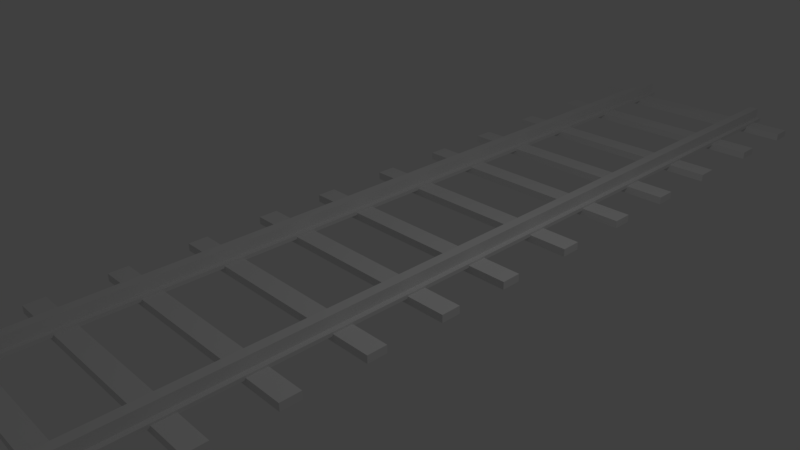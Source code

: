 # Source: TrainTracks.blend  (saved by Blender 2.77.0; exported with 4.5.12 LTS)
import bpy
from mathutils import Matrix  # noqa: F401  (used for matrix-valued properties, if any)

bpy.ops.wm.read_factory_settings(use_empty=True)
scene = bpy.context.scene
scene.name = 'Scene'

# ---- collections
col_collection_1 = bpy.data.collections.new('Collection 1'); scene.collection.children.link(col_collection_1)

# ---- materials (node trees are filled in below, after node groups)
mat_material = bpy.data.materials.new('Material')
mat_material.alpha_threshold = 0.0
mat_material.use_transparent_shadow = False
mat_material.roughness = 0.5
mat_material.line_color = (0.0, 0.0, 0.0, 1.0)

# ---- material node trees

# ---- world
world_world = bpy.data.worlds.new('World'); scene.world = world_world
world_world.color = (0.05088, 0.05088, 0.05088)
world_world.use_sun_shadow = False
world_world.sun_shadow_jitter_overblur = 0.0
world_world.cycles.sampling_method = 'MANUAL'

# ---- cameras
cam_camera = bpy.data.cameras.new('Camera')
cam_camera.clip_end = 100.0
cam_camera.lens = 35.0
cam_camera.sensor_width = 32.0
cam_camera.sensor_height = 18.0
cam_camera.ortho_scale = 7.314
cam_camera.dof.focus_distance = 0.0
cam_camera.dof.aperture_fstop = 128.0

# ---- lights
light_lamp = bpy.data.lights.new('Lamp', 'POINT')
light_lamp.transmission_factor = 0.0
light_lamp.cutoff_distance = 30.0
light_lamp.energy = 100.0
light_lamp.shadow_buffer_clip_start = 1.001
light_lamp.shadow_soft_size = 0.1
light_lamp.shadow_maximum_resolution = 0.006
light_lamp.use_absolute_resolution = True

# ---- meshes
me_cube_001 = bpy.data.meshes.new('Cube.001')
me_cube_001.from_pydata([(-1.0, -1.08, -0.001308), (-1.0, -1.08, 0.1062), (-1.0, -0.7988, -0.001308), (-1.0, -0.7988, 0.1062), (1.0, -1.08, -0.001308), (1.0, -1.08, 0.1062), (1.0, -0.7988, -0.001308), (1.0, -0.7988, 0.1062)], [], [(1, 3, 2, 0), (3, 7, 6, 2), (7, 5, 4, 6), (5, 1, 0, 4), (0, 2, 6, 4), (5, 7, 3, 1)])
me_cube_001.use_remesh_preserve_volume = False
me_cube_001.use_remesh_preserve_attributes = False
me_cube_001.use_mirror_vertex_groups = False
me_cube_001.update()
me_cube = bpy.data.meshes.new('Cube')
me_cube.from_pydata([(1.194, 7.999, 0.08038), (0.9017, 7.999, 0.08038), (1.194, -8.0, 0.08038), (0.9017, -8.0, 0.08038), (1.194, 7.999, 0.1327), (0.9017, 7.999, 0.1327), (1.194, -8.0, 0.1327), (0.9017, -8.0, 0.1327), (1.117, 7.999, 0.08038), (0.9781, 7.999, 0.08038), (1.117, -8.0, 0.08038), (0.9781, -8.0, 0.08038), (1.117, 7.999, 0.1327), (0.9781, 7.999, 0.1327), (1.117, -8.0, 0.1327), (0.9781, -8.0, 0.1327), (1.117, 7.999, 0.2886), (0.9781, 7.999, 0.2886), (1.117, -8.0, 0.2886), (0.9781, -8.0, 0.2886)], [], [(10, 2, 6, 14), (13, 5, 7, 15), (9, 1, 5, 13), (2, 0, 4, 6), (1, 3, 7, 5), (0, 8, 12, 4), (8, 9, 13, 12), (4, 12, 14, 6), (14, 12, 16, 18), (3, 11, 15, 7), (11, 10, 14, 15), (16, 17, 19, 18), (13, 15, 19, 17), (15, 14, 18, 19), (12, 13, 17, 16), (1, 9, 8, 0, 2, 10, 11, 3)])
me_cube.materials.append(mat_material)
me_cube.use_remesh_preserve_volume = False
me_cube.use_remesh_preserve_attributes = False
me_cube.use_mirror_vertex_groups = False
me_cube.update()
me_cube_002 = bpy.data.meshes.new('Cube.002')
me_cube_002.from_pydata([(-1.0, -1.08, -0.001308), (-1.0, -1.08, 0.1062), (-1.0, -0.7988, -0.001308), (-1.0, -0.7988, 0.1062), (1.0, -1.08, -0.001308), (1.0, -1.08, 0.1062), (1.0, -0.7988, -0.001308), (1.0, -0.7988, 0.1062)], [], [(1, 3, 2, 0), (3, 7, 6, 2), (7, 5, 4, 6), (5, 1, 0, 4), (0, 2, 6, 4), (5, 7, 3, 1)])
me_cube_002.use_remesh_preserve_volume = False
me_cube_002.use_remesh_preserve_attributes = False
me_cube_002.use_mirror_vertex_groups = False
me_cube_002.update()
me_cube_003 = bpy.data.meshes.new('Cube.003')
me_cube_003.from_pydata([(-1.0, -1.08, -0.001308), (-1.0, -1.08, 0.1062), (-1.0, -0.7988, -0.001308), (-1.0, -0.7988, 0.1062), (1.0, -1.08, -0.001308), (1.0, -1.08, 0.1062), (1.0, -0.7988, -0.001308), (1.0, -0.7988, 0.1062)], [], [(1, 3, 2, 0), (3, 7, 6, 2), (7, 5, 4, 6), (5, 1, 0, 4), (0, 2, 6, 4), (5, 7, 3, 1)])
me_cube_003.use_remesh_preserve_volume = False
me_cube_003.use_remesh_preserve_attributes = False
me_cube_003.use_mirror_vertex_groups = False
me_cube_003.update()
me_cube_004 = bpy.data.meshes.new('Cube.004')
me_cube_004.from_pydata([(-1.0, -1.08, -0.001308), (-1.0, -1.08, 0.1062), (-1.0, -0.7988, -0.001308), (-1.0, -0.7988, 0.1062), (1.0, -1.08, -0.001308), (1.0, -1.08, 0.1062), (1.0, -0.7988, -0.001308), (1.0, -0.7988, 0.1062)], [], [(1, 3, 2, 0), (3, 7, 6, 2), (7, 5, 4, 6), (5, 1, 0, 4), (0, 2, 6, 4), (5, 7, 3, 1)])
me_cube_004.use_remesh_preserve_volume = False
me_cube_004.use_remesh_preserve_attributes = False
me_cube_004.use_mirror_vertex_groups = False
me_cube_004.update()
me_cube_005 = bpy.data.meshes.new('Cube.005')
me_cube_005.from_pydata([(-1.0, -1.08, -0.001308), (-1.0, -1.08, 0.1062), (-1.0, -0.7988, -0.001308), (-1.0, -0.7988, 0.1062), (1.0, -1.08, -0.001308), (1.0, -1.08, 0.1062), (1.0, -0.7988, -0.001308), (1.0, -0.7988, 0.1062)], [], [(1, 3, 2, 0), (3, 7, 6, 2), (7, 5, 4, 6), (5, 1, 0, 4), (0, 2, 6, 4), (5, 7, 3, 1)])
me_cube_005.use_remesh_preserve_volume = False
me_cube_005.use_remesh_preserve_attributes = False
me_cube_005.use_mirror_vertex_groups = False
me_cube_005.update()
me_cube_006 = bpy.data.meshes.new('Cube.006')
me_cube_006.from_pydata([(-1.0, -1.08, -0.001308), (-1.0, -1.08, 0.1062), (-1.0, -0.7988, -0.001308), (-1.0, -0.7988, 0.1062), (1.0, -1.08, -0.001308), (1.0, -1.08, 0.1062), (1.0, -0.7988, -0.001308), (1.0, -0.7988, 0.1062)], [], [(1, 3, 2, 0), (3, 7, 6, 2), (7, 5, 4, 6), (5, 1, 0, 4), (0, 2, 6, 4), (5, 7, 3, 1)])
me_cube_006.use_remesh_preserve_volume = False
me_cube_006.use_remesh_preserve_attributes = False
me_cube_006.use_mirror_vertex_groups = False
me_cube_006.update()
me_cube_007 = bpy.data.meshes.new('Cube.007')
me_cube_007.from_pydata([(-1.0, -1.08, -0.001308), (-1.0, -1.08, 0.1062), (-1.0, -0.7988, -0.001308), (-1.0, -0.7988, 0.1062), (1.0, -1.08, -0.001308), (1.0, -1.08, 0.1062), (1.0, -0.7988, -0.001308), (1.0, -0.7988, 0.1062)], [], [(1, 3, 2, 0), (3, 7, 6, 2), (7, 5, 4, 6), (5, 1, 0, 4), (0, 2, 6, 4), (5, 7, 3, 1)])
me_cube_007.use_remesh_preserve_volume = False
me_cube_007.use_remesh_preserve_attributes = False
me_cube_007.use_mirror_vertex_groups = False
me_cube_007.update()
me_cube_008 = bpy.data.meshes.new('Cube.008')
me_cube_008.from_pydata([(-1.0, -1.08, -0.001308), (-1.0, -1.08, 0.1062), (-1.0, -0.7988, -0.001308), (-1.0, -0.7988, 0.1062), (1.0, -1.08, -0.001308), (1.0, -1.08, 0.1062), (1.0, -0.7988, -0.001308), (1.0, -0.7988, 0.1062)], [], [(1, 3, 2, 0), (3, 7, 6, 2), (7, 5, 4, 6), (5, 1, 0, 4), (0, 2, 6, 4), (5, 7, 3, 1)])
me_cube_008.use_remesh_preserve_volume = False
me_cube_008.use_remesh_preserve_attributes = False
me_cube_008.use_mirror_vertex_groups = False
me_cube_008.update()
me_cube_009 = bpy.data.meshes.new('Cube.009')
me_cube_009.from_pydata([(-1.0, -1.08, -0.001308), (-1.0, -1.08, 0.1062), (-1.0, -0.7988, -0.001308), (-1.0, -0.7988, 0.1062), (1.0, -1.08, -0.001308), (1.0, -1.08, 0.1062), (1.0, -0.7988, -0.001308), (1.0, -0.7988, 0.1062)], [], [(1, 3, 2, 0), (3, 7, 6, 2), (7, 5, 4, 6), (5, 1, 0, 4), (0, 2, 6, 4), (5, 7, 3, 1)])
me_cube_009.use_remesh_preserve_volume = False
me_cube_009.use_remesh_preserve_attributes = False
me_cube_009.use_mirror_vertex_groups = False
me_cube_009.update()
me_cube_010 = bpy.data.meshes.new('Cube.010')
me_cube_010.from_pydata([(-1.0, -1.08, -0.001308), (-1.0, -1.08, 0.1062), (-1.0, -0.7988, -0.001308), (-1.0, -0.7988, 0.1062), (1.0, -1.08, -0.001308), (1.0, -1.08, 0.1062), (1.0, -0.7988, -0.001308), (1.0, -0.7988, 0.1062)], [], [(1, 3, 2, 0), (3, 7, 6, 2), (7, 5, 4, 6), (5, 1, 0, 4), (0, 2, 6, 4), (5, 7, 3, 1)])
me_cube_010.use_remesh_preserve_volume = False
me_cube_010.use_remesh_preserve_attributes = False
me_cube_010.use_mirror_vertex_groups = False
me_cube_010.update()
me_cube_011 = bpy.data.meshes.new('Cube.011')
me_cube_011.from_pydata([(-1.0, -1.08, -0.001308), (-1.0, -1.08, 0.1062), (-1.0, -0.7988, -0.001308), (-1.0, -0.7988, 0.1062), (1.0, -1.08, -0.001308), (1.0, -1.08, 0.1062), (1.0, -0.7988, -0.001308), (1.0, -0.7988, 0.1062)], [], [(1, 3, 2, 0), (3, 7, 6, 2), (7, 5, 4, 6), (5, 1, 0, 4), (0, 2, 6, 4), (5, 7, 3, 1)])
me_cube_011.use_remesh_preserve_volume = False
me_cube_011.use_remesh_preserve_attributes = False
me_cube_011.use_mirror_vertex_groups = False
me_cube_011.update()
me_cube_012 = bpy.data.meshes.new('Cube.012')
me_cube_012.from_pydata([(-1.0, -1.08, -0.001308), (-1.0, -1.08, 0.1062), (-1.0, -0.7988, -0.001308), (-1.0, -0.7988, 0.1062), (1.0, -1.08, -0.001308), (1.0, -1.08, 0.1062), (1.0, -0.7988, -0.001308), (1.0, -0.7988, 0.1062)], [], [(1, 3, 2, 0), (3, 7, 6, 2), (7, 5, 4, 6), (5, 1, 0, 4), (0, 2, 6, 4), (5, 7, 3, 1)])
me_cube_012.use_remesh_preserve_volume = False
me_cube_012.use_remesh_preserve_attributes = False
me_cube_012.use_mirror_vertex_groups = False
me_cube_012.update()
me_cube_013 = bpy.data.meshes.new('Cube.013')
me_cube_013.from_pydata([(-1.0, -1.08, -0.001308), (-1.0, -1.08, 0.1062), (-1.0, -0.7988, -0.001308), (-1.0, -0.7988, 0.1062), (1.0, -1.08, -0.001308), (1.0, -1.08, 0.1062), (1.0, -0.7988, -0.001308), (1.0, -0.7988, 0.1062)], [], [(1, 3, 2, 0), (3, 7, 6, 2), (7, 5, 4, 6), (5, 1, 0, 4), (0, 2, 6, 4), (5, 7, 3, 1)])
me_cube_013.use_remesh_preserve_volume = False
me_cube_013.use_remesh_preserve_attributes = False
me_cube_013.use_mirror_vertex_groups = False
me_cube_013.update()
me_cube_014 = bpy.data.meshes.new('Cube.014')
me_cube_014.from_pydata([(-1.0, -1.08, -0.001308), (-1.0, -1.08, 0.1062), (-1.0, -0.7988, -0.001308), (-1.0, -0.7988, 0.1062), (1.0, -1.08, -0.001308), (1.0, -1.08, 0.1062), (1.0, -0.7988, -0.001308), (1.0, -0.7988, 0.1062)], [], [(1, 3, 2, 0), (3, 7, 6, 2), (7, 5, 4, 6), (5, 1, 0, 4), (0, 2, 6, 4), (5, 7, 3, 1)])
me_cube_014.use_remesh_preserve_volume = False
me_cube_014.use_remesh_preserve_attributes = False
me_cube_014.use_mirror_vertex_groups = False
me_cube_014.update()
me_cube_015 = bpy.data.meshes.new('Cube.015')
me_cube_015.from_pydata([(-1.0, -1.08, -0.001308), (-1.0, -1.08, 0.1062), (-1.0, -0.7988, -0.001308), (-1.0, -0.7988, 0.1062), (1.0, -1.08, -0.001308), (1.0, -1.08, 0.1062), (1.0, -0.7988, -0.001308), (1.0, -0.7988, 0.1062)], [], [(1, 3, 2, 0), (3, 7, 6, 2), (7, 5, 4, 6), (5, 1, 0, 4), (0, 2, 6, 4), (5, 7, 3, 1)])
me_cube_015.use_remesh_preserve_volume = False
me_cube_015.use_remesh_preserve_attributes = False
me_cube_015.use_mirror_vertex_groups = False
me_cube_015.update()

# ---- objects
ob_cube_001 = bpy.data.objects.new('Cube.001', me_cube_001)
ob_cube = bpy.data.objects.new('Cube', me_cube)
ob_lamp = bpy.data.objects.new('Lamp', light_lamp)
ob_camera = bpy.data.objects.new('Camera', cam_camera)
ob_cube_002 = bpy.data.objects.new('Cube.002', me_cube_002)
ob_cube_003 = bpy.data.objects.new('Cube.003', me_cube_003)
ob_cube_004 = bpy.data.objects.new('Cube.004', me_cube_004)
ob_cube_005 = bpy.data.objects.new('Cube.005', me_cube_005)
ob_cube_006 = bpy.data.objects.new('Cube.006', me_cube_006)
ob_cube_007 = bpy.data.objects.new('Cube.007', me_cube_007)
ob_cube_008 = bpy.data.objects.new('Cube.008', me_cube_008)
ob_cube_009 = bpy.data.objects.new('Cube.009', me_cube_009)
ob_cube_010 = bpy.data.objects.new('Cube.010', me_cube_010)
ob_cube_011 = bpy.data.objects.new('Cube.011', me_cube_011)
ob_cube_012 = bpy.data.objects.new('Cube.012', me_cube_012)
ob_cube_013 = bpy.data.objects.new('Cube.013', me_cube_013)
ob_cube_014 = bpy.data.objects.new('Cube.014', me_cube_014)
ob_cube_015 = bpy.data.objects.new('Cube.015', me_cube_015)

# ---- transforms, parenting, visibility, modifiers, constraints
ob_cube_001.location = (0.0, -6.673, 0.0)
ob_cube_001.scale = (1.75, 1.0, 1.0)
ob_cube_001.lineart.crease_threshold = 0.0
ob_cube.location = (0.0, 0.0, 0.0)
ob_cube.lock_rotations_4d = False
ob_cube.empty_display_type = 'ARROWS'
ob_cube.lineart.crease_threshold = 0.0
_m = ob_cube.modifiers.new('Mirror', 'MIRROR')
_m.use_clip = True
ob_lamp.location = (4.076, 1.005, 5.904)
ob_lamp.rotation_euler = (0.6503, 0.05522, 1.866)
ob_lamp.lock_rotations_4d = False
ob_lamp.empty_display_type = 'ARROWS'
ob_lamp.color = (0.0, 0.0, 0.0, 0.0)
ob_lamp.lineart.crease_threshold = 0.0
ob_camera.location = (7.481, -6.508, 5.344)
ob_camera.rotation_euler = (1.109, 0.01082, 0.8149)
ob_camera.lock_rotations_4d = False
ob_camera.empty_display_type = 'ARROWS'
ob_camera.color = (0.0, 0.0, 0.0, 0.0)
ob_camera.display_type = 'WIRE'
ob_camera.lineart.crease_threshold = 0.0
ob_cube_002.location = (0.0, -5.689, 0.0)
ob_cube_002.scale = (1.75, 1.0, 1.0)
ob_cube_002.lineart.crease_threshold = 0.0
ob_cube_003.location = (0.0, -4.726, 0.0)
ob_cube_003.scale = (1.75, 1.0, 1.0)
ob_cube_003.lineart.crease_threshold = 0.0
ob_cube_004.location = (0.0, -3.795, 0.0)
ob_cube_004.scale = (1.75, 1.0, 1.0)
ob_cube_004.lineart.crease_threshold = 0.0
ob_cube_005.location = (0.0, -2.749, 0.0)
ob_cube_005.scale = (1.75, 1.0, 1.0)
ob_cube_005.lineart.crease_threshold = 0.0
ob_cube_006.location = (0.0, -1.696, 0.0)
ob_cube_006.scale = (1.75, 1.0, 1.0)
ob_cube_006.lineart.crease_threshold = 0.0
ob_cube_007.location = (0.0, -0.57, 0.0)
ob_cube_007.scale = (1.75, 1.0, 1.0)
ob_cube_007.lineart.crease_threshold = 0.0
ob_cube_008.location = (0.0, 0.5461, 0.0)
ob_cube_008.scale = (1.75, 1.0, 1.0)
ob_cube_008.lineart.crease_threshold = 0.0
ob_cube_009.location = (0.0, 1.586, 0.0)
ob_cube_009.scale = (1.75, 1.0, 1.0)
ob_cube_009.lineart.crease_threshold = 0.0
ob_cube_010.location = (0.0, 2.762, 0.0)
ob_cube_010.scale = (1.75, 1.0, 1.0)
ob_cube_010.lineart.crease_threshold = 0.0
ob_cube_011.location = (0.0, 3.91, 0.0)
ob_cube_011.scale = (1.75, 1.0, 1.0)
ob_cube_011.lineart.crease_threshold = 0.0
ob_cube_012.location = (0.0, 4.996, 0.0)
ob_cube_012.scale = (1.75, 1.0, 1.0)
ob_cube_012.lineart.crease_threshold = 0.0
ob_cube_013.location = (0.0, 6.154, 0.0)
ob_cube_013.scale = (1.75, 1.0, 1.0)
ob_cube_013.lineart.crease_threshold = 0.0
ob_cube_014.location = (0.0, 7.436, 0.0)
ob_cube_014.scale = (1.75, 1.0, 1.0)
ob_cube_014.lineart.crease_threshold = 0.0
ob_cube_015.location = (0.0, 8.59, 0.0)
ob_cube_015.scale = (1.75, 1.0, 1.0)
ob_cube_015.lineart.crease_threshold = 0.0

# ---- collection membership
col_collection_1.objects.link(ob_cube_001)
col_collection_1.objects.link(ob_cube)
col_collection_1.objects.link(ob_lamp)
col_collection_1.objects.link(ob_camera)
col_collection_1.objects.link(ob_cube_002)
col_collection_1.objects.link(ob_cube_003)
col_collection_1.objects.link(ob_cube_004)
col_collection_1.objects.link(ob_cube_005)
col_collection_1.objects.link(ob_cube_006)
col_collection_1.objects.link(ob_cube_007)
col_collection_1.objects.link(ob_cube_008)
col_collection_1.objects.link(ob_cube_009)
col_collection_1.objects.link(ob_cube_010)
col_collection_1.objects.link(ob_cube_011)
col_collection_1.objects.link(ob_cube_012)
col_collection_1.objects.link(ob_cube_013)
col_collection_1.objects.link(ob_cube_014)
col_collection_1.objects.link(ob_cube_015)

# ---- scene / render settings (as saved in the file)
scene.camera = ob_camera
scene.frame_start = 1; scene.frame_end = 250; scene.frame_set(1)
scene.render.engine = 'BLENDER_EEVEE_NEXT'
scene.render.resolution_percentage = 50
scene.render.dither_intensity = 0.0
scene.cycles.use_denoising = False
scene.cycles.samples = 128
scene.cycles.sampling_pattern = 'TABULATED_SOBOL'
scene.cycles.light_sampling_threshold = 0.0
scene.cycles.use_adaptive_sampling = False
scene.cycles.use_light_tree = False
scene.cycles.blur_glossy = 0.0
scene.cycles.sample_clamp_indirect = 0.0
scene.view_settings.view_transform = 'Standard'
bpy.context.view_layer.update()
